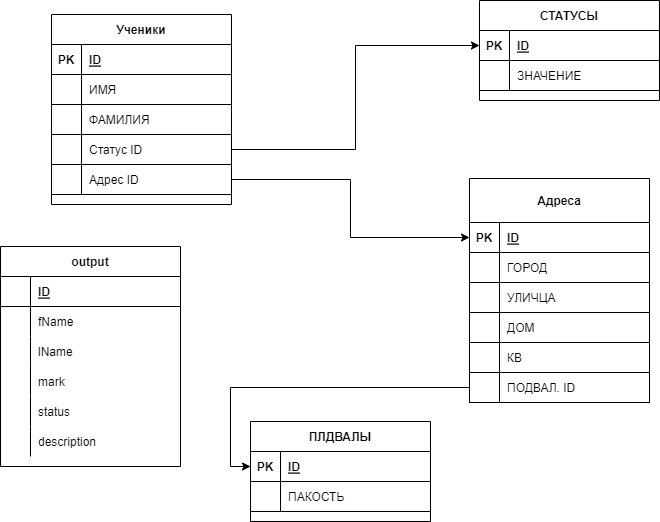

The diagram above was exported from draw.io. Its source (the exported page's mxGraphModel, read from the mxfile embedded in the PNG):
<mxGraphModel dx="1519" dy="372" grid="1" gridSize="10" guides="1" tooltips="1" connect="1" arrows="1" fold="1" page="1" pageScale="1" pageWidth="827" pageHeight="1169" math="0" shadow="0">
  <root>
    <mxCell id="0" />
    <mxCell id="1" parent="0" />
    <mxCell id="2" value="Ученики" style="shape=table;startSize=30;container=1;collapsible=1;childLayout=tableLayout;fixedRows=1;rowLines=0;fontStyle=1;align=center;resizeLast=1;" parent="1" vertex="1">
      <mxGeometry x="-19" y="98" width="180" height="190" as="geometry" />
    </mxCell>
    <mxCell id="3" value="" style="shape=tableRow;horizontal=0;startSize=0;swimlaneHead=0;swimlaneBody=0;fillColor=none;collapsible=0;dropTarget=0;points=[[0,0.5],[1,0.5]];portConstraint=eastwest;top=0;left=0;right=0;bottom=1;" parent="2" vertex="1">
      <mxGeometry y="30" width="180" height="30" as="geometry" />
    </mxCell>
    <mxCell id="4" value="PK" style="shape=partialRectangle;connectable=0;fillColor=none;top=0;left=0;bottom=0;right=0;fontStyle=1;overflow=hidden;" parent="3" vertex="1">
      <mxGeometry width="30" height="30" as="geometry">
        <mxRectangle width="30" height="30" as="alternateBounds" />
      </mxGeometry>
    </mxCell>
    <mxCell id="5" value="ID" style="shape=partialRectangle;connectable=0;fillColor=none;top=0;left=0;bottom=0;right=0;align=left;spacingLeft=6;fontStyle=5;overflow=hidden;" parent="3" vertex="1">
      <mxGeometry x="30" width="150" height="30" as="geometry">
        <mxRectangle width="150" height="30" as="alternateBounds" />
      </mxGeometry>
    </mxCell>
    <mxCell id="6" value="" style="shape=tableRow;horizontal=0;startSize=0;swimlaneHead=0;swimlaneBody=0;fillColor=none;collapsible=0;dropTarget=0;points=[[0,0.5],[1,0.5]];portConstraint=eastwest;top=0;left=0;right=0;bottom=0;" parent="2" vertex="1">
      <mxGeometry y="60" width="180" height="30" as="geometry" />
    </mxCell>
    <mxCell id="7" value="" style="shape=partialRectangle;connectable=0;fillColor=none;top=0;left=0;bottom=0;right=0;editable=1;overflow=hidden;" parent="6" vertex="1">
      <mxGeometry width="30" height="30" as="geometry">
        <mxRectangle width="30" height="30" as="alternateBounds" />
      </mxGeometry>
    </mxCell>
    <mxCell id="8" value="ИМЯ" style="shape=partialRectangle;connectable=0;fillColor=none;top=0;left=0;bottom=0;right=0;align=left;spacingLeft=6;overflow=hidden;" parent="6" vertex="1">
      <mxGeometry x="30" width="150" height="30" as="geometry">
        <mxRectangle width="150" height="30" as="alternateBounds" />
      </mxGeometry>
    </mxCell>
    <mxCell id="9" value="" style="shape=tableRow;horizontal=0;startSize=0;swimlaneHead=0;swimlaneBody=0;fillColor=none;collapsible=0;dropTarget=0;points=[[0,0.5],[1,0.5]];portConstraint=eastwest;top=0;left=0;right=0;bottom=0;" parent="2" vertex="1">
      <mxGeometry y="90" width="180" height="30" as="geometry" />
    </mxCell>
    <mxCell id="10" value="" style="shape=partialRectangle;connectable=0;fillColor=none;top=0;left=0;bottom=0;right=0;editable=1;overflow=hidden;" parent="9" vertex="1">
      <mxGeometry width="30" height="30" as="geometry">
        <mxRectangle width="30" height="30" as="alternateBounds" />
      </mxGeometry>
    </mxCell>
    <mxCell id="11" value="ФАМИЛИЯ" style="shape=partialRectangle;connectable=0;fillColor=none;top=0;left=0;bottom=0;right=0;align=left;spacingLeft=6;overflow=hidden;" parent="9" vertex="1">
      <mxGeometry x="30" width="150" height="30" as="geometry">
        <mxRectangle width="150" height="30" as="alternateBounds" />
      </mxGeometry>
    </mxCell>
    <mxCell id="12" value="" style="shape=tableRow;horizontal=0;startSize=0;swimlaneHead=0;swimlaneBody=0;fillColor=none;collapsible=0;dropTarget=0;points=[[0,0.5],[1,0.5]];portConstraint=eastwest;top=0;left=0;right=0;bottom=0;" parent="2" vertex="1">
      <mxGeometry y="120" width="180" height="30" as="geometry" />
    </mxCell>
    <mxCell id="13" value="" style="shape=partialRectangle;connectable=0;fillColor=none;top=0;left=0;bottom=0;right=0;editable=1;overflow=hidden;" parent="12" vertex="1">
      <mxGeometry width="30" height="30" as="geometry">
        <mxRectangle width="30" height="30" as="alternateBounds" />
      </mxGeometry>
    </mxCell>
    <mxCell id="14" value="Статус ID" style="shape=partialRectangle;connectable=0;fillColor=none;top=0;left=0;bottom=0;right=0;align=left;spacingLeft=6;overflow=hidden;" parent="12" vertex="1">
      <mxGeometry x="30" width="150" height="30" as="geometry">
        <mxRectangle width="150" height="30" as="alternateBounds" />
      </mxGeometry>
    </mxCell>
    <mxCell id="15" value="" style="shape=tableRow;horizontal=0;startSize=0;swimlaneHead=0;swimlaneBody=0;fillColor=none;collapsible=0;dropTarget=0;points=[[0,0.5],[1,0.5]];portConstraint=eastwest;top=0;left=0;right=0;bottom=0;" parent="2" vertex="1">
      <mxGeometry y="150" width="180" height="30" as="geometry" />
    </mxCell>
    <mxCell id="16" value="" style="shape=partialRectangle;connectable=0;fillColor=none;top=0;left=0;bottom=0;right=0;editable=1;overflow=hidden;" parent="15" vertex="1">
      <mxGeometry width="30" height="30" as="geometry">
        <mxRectangle width="30" height="30" as="alternateBounds" />
      </mxGeometry>
    </mxCell>
    <mxCell id="17" value="Адрес ID" style="shape=partialRectangle;connectable=0;fillColor=none;top=0;left=0;bottom=0;right=0;align=left;spacingLeft=6;overflow=hidden;" parent="15" vertex="1">
      <mxGeometry x="30" width="150" height="30" as="geometry">
        <mxRectangle width="150" height="30" as="alternateBounds" />
      </mxGeometry>
    </mxCell>
    <mxCell id="18" value="СТАТУСЫ" style="shape=table;startSize=30;container=1;collapsible=1;childLayout=tableLayout;fixedRows=1;rowLines=0;fontStyle=1;align=center;resizeLast=1;" parent="1" vertex="1">
      <mxGeometry x="409" y="84" width="180" height="99.97743225097656" as="geometry" />
    </mxCell>
    <mxCell id="19" value="" style="shape=tableRow;horizontal=0;startSize=0;swimlaneHead=0;swimlaneBody=0;fillColor=none;collapsible=0;dropTarget=0;points=[[0,0.5],[1,0.5]];portConstraint=eastwest;top=0;left=0;right=0;bottom=1;" parent="18" vertex="1">
      <mxGeometry y="30" width="180" height="30" as="geometry" />
    </mxCell>
    <mxCell id="20" value="PK" style="shape=partialRectangle;connectable=0;fillColor=none;top=0;left=0;bottom=0;right=0;fontStyle=1;overflow=hidden;" parent="19" vertex="1">
      <mxGeometry width="30" height="30" as="geometry">
        <mxRectangle width="30" height="30" as="alternateBounds" />
      </mxGeometry>
    </mxCell>
    <mxCell id="21" value="ID" style="shape=partialRectangle;connectable=0;fillColor=none;top=0;left=0;bottom=0;right=0;align=left;spacingLeft=6;fontStyle=5;overflow=hidden;" parent="19" vertex="1">
      <mxGeometry x="30" width="150" height="30" as="geometry">
        <mxRectangle width="150" height="30" as="alternateBounds" />
      </mxGeometry>
    </mxCell>
    <mxCell id="22" value="" style="shape=tableRow;horizontal=0;startSize=0;swimlaneHead=0;swimlaneBody=0;fillColor=none;collapsible=0;dropTarget=0;points=[[0,0.5],[1,0.5]];portConstraint=eastwest;top=0;left=0;right=0;bottom=0;" parent="18" vertex="1">
      <mxGeometry y="60" width="180" height="30" as="geometry" />
    </mxCell>
    <mxCell id="23" value="" style="shape=partialRectangle;connectable=0;fillColor=none;top=0;left=0;bottom=0;right=0;editable=1;overflow=hidden;" parent="22" vertex="1">
      <mxGeometry width="30" height="30" as="geometry">
        <mxRectangle width="30" height="30" as="alternateBounds" />
      </mxGeometry>
    </mxCell>
    <mxCell id="24" value="ЗНАЧЕНИЕ" style="shape=partialRectangle;connectable=0;fillColor=none;top=0;left=0;bottom=0;right=0;align=left;spacingLeft=6;overflow=hidden;" parent="22" vertex="1">
      <mxGeometry x="30" width="150" height="30" as="geometry">
        <mxRectangle width="150" height="30" as="alternateBounds" />
      </mxGeometry>
    </mxCell>
    <mxCell id="25" style="edgeStyle=orthogonalEdgeStyle;rounded=0;orthogonalLoop=1;jettySize=auto;html=1;entryX=0;entryY=0.5;entryDx=0;entryDy=0;" parent="1" source="12" target="19" edge="1">
      <mxGeometry relative="1" as="geometry" />
    </mxCell>
    <mxCell id="26" value="Адреса" style="shape=table;startSize=44;container=1;collapsible=1;childLayout=tableLayout;fixedRows=1;rowLines=0;fontStyle=1;align=center;resizeLast=1;" parent="1" vertex="1">
      <mxGeometry x="399" y="262" width="180" height="224" as="geometry" />
    </mxCell>
    <mxCell id="27" value="" style="shape=tableRow;horizontal=0;startSize=0;swimlaneHead=0;swimlaneBody=0;fillColor=none;collapsible=0;dropTarget=0;points=[[0,0.5],[1,0.5]];portConstraint=eastwest;top=0;left=0;right=0;bottom=1;" parent="26" vertex="1">
      <mxGeometry y="44" width="180" height="30" as="geometry" />
    </mxCell>
    <mxCell id="28" value="PK" style="shape=partialRectangle;connectable=0;fillColor=none;top=0;left=0;bottom=0;right=0;fontStyle=1;overflow=hidden;" parent="27" vertex="1">
      <mxGeometry width="30" height="30" as="geometry">
        <mxRectangle width="30" height="30" as="alternateBounds" />
      </mxGeometry>
    </mxCell>
    <mxCell id="29" value="ID" style="shape=partialRectangle;connectable=0;fillColor=none;top=0;left=0;bottom=0;right=0;align=left;spacingLeft=6;fontStyle=5;overflow=hidden;" parent="27" vertex="1">
      <mxGeometry x="30" width="150" height="30" as="geometry">
        <mxRectangle width="150" height="30" as="alternateBounds" />
      </mxGeometry>
    </mxCell>
    <mxCell id="30" value="" style="shape=tableRow;horizontal=0;startSize=0;swimlaneHead=0;swimlaneBody=0;fillColor=none;collapsible=0;dropTarget=0;points=[[0,0.5],[1,0.5]];portConstraint=eastwest;top=0;left=0;right=0;bottom=0;" parent="26" vertex="1">
      <mxGeometry y="74" width="180" height="30" as="geometry" />
    </mxCell>
    <mxCell id="31" value="" style="shape=partialRectangle;connectable=0;fillColor=none;top=0;left=0;bottom=0;right=0;editable=1;overflow=hidden;" parent="30" vertex="1">
      <mxGeometry width="30" height="30" as="geometry">
        <mxRectangle width="30" height="30" as="alternateBounds" />
      </mxGeometry>
    </mxCell>
    <mxCell id="32" value="ГОРОД" style="shape=partialRectangle;connectable=0;fillColor=none;top=0;left=0;bottom=0;right=0;align=left;spacingLeft=6;overflow=hidden;" parent="30" vertex="1">
      <mxGeometry x="30" width="150" height="30" as="geometry">
        <mxRectangle width="150" height="30" as="alternateBounds" />
      </mxGeometry>
    </mxCell>
    <mxCell id="33" value="" style="shape=tableRow;horizontal=0;startSize=0;swimlaneHead=0;swimlaneBody=0;fillColor=none;collapsible=0;dropTarget=0;points=[[0,0.5],[1,0.5]];portConstraint=eastwest;top=0;left=0;right=0;bottom=0;" parent="26" vertex="1">
      <mxGeometry y="104" width="180" height="30" as="geometry" />
    </mxCell>
    <mxCell id="34" value="" style="shape=partialRectangle;connectable=0;fillColor=none;top=0;left=0;bottom=0;right=0;editable=1;overflow=hidden;" parent="33" vertex="1">
      <mxGeometry width="30" height="30" as="geometry">
        <mxRectangle width="30" height="30" as="alternateBounds" />
      </mxGeometry>
    </mxCell>
    <mxCell id="35" value="УЛИЧЦА" style="shape=partialRectangle;connectable=0;fillColor=none;top=0;left=0;bottom=0;right=0;align=left;spacingLeft=6;overflow=hidden;" parent="33" vertex="1">
      <mxGeometry x="30" width="150" height="30" as="geometry">
        <mxRectangle width="150" height="30" as="alternateBounds" />
      </mxGeometry>
    </mxCell>
    <mxCell id="36" value="" style="shape=tableRow;horizontal=0;startSize=0;swimlaneHead=0;swimlaneBody=0;fillColor=none;collapsible=0;dropTarget=0;points=[[0,0.5],[1,0.5]];portConstraint=eastwest;top=0;left=0;right=0;bottom=0;" parent="26" vertex="1">
      <mxGeometry y="134" width="180" height="30" as="geometry" />
    </mxCell>
    <mxCell id="37" value="" style="shape=partialRectangle;connectable=0;fillColor=none;top=0;left=0;bottom=0;right=0;editable=1;overflow=hidden;" parent="36" vertex="1">
      <mxGeometry width="30" height="30" as="geometry">
        <mxRectangle width="30" height="30" as="alternateBounds" />
      </mxGeometry>
    </mxCell>
    <mxCell id="38" value="ДОМ" style="shape=partialRectangle;connectable=0;fillColor=none;top=0;left=0;bottom=0;right=0;align=left;spacingLeft=6;overflow=hidden;" parent="36" vertex="1">
      <mxGeometry x="30" width="150" height="30" as="geometry">
        <mxRectangle width="150" height="30" as="alternateBounds" />
      </mxGeometry>
    </mxCell>
    <mxCell id="39" value="" style="shape=tableRow;horizontal=0;startSize=0;swimlaneHead=0;swimlaneBody=0;fillColor=none;collapsible=0;dropTarget=0;points=[[0,0.5],[1,0.5]];portConstraint=eastwest;top=0;left=0;right=0;bottom=0;" parent="26" vertex="1">
      <mxGeometry y="164" width="180" height="30" as="geometry" />
    </mxCell>
    <mxCell id="40" value="" style="shape=partialRectangle;connectable=0;fillColor=none;top=0;left=0;bottom=0;right=0;editable=1;overflow=hidden;" parent="39" vertex="1">
      <mxGeometry width="30" height="30" as="geometry">
        <mxRectangle width="30" height="30" as="alternateBounds" />
      </mxGeometry>
    </mxCell>
    <mxCell id="41" value="КВ" style="shape=partialRectangle;connectable=0;fillColor=none;top=0;left=0;bottom=0;right=0;align=left;spacingLeft=6;overflow=hidden;" parent="39" vertex="1">
      <mxGeometry x="30" width="150" height="30" as="geometry">
        <mxRectangle width="150" height="30" as="alternateBounds" />
      </mxGeometry>
    </mxCell>
    <mxCell id="42" value="" style="shape=tableRow;horizontal=0;startSize=0;swimlaneHead=0;swimlaneBody=0;fillColor=none;collapsible=0;dropTarget=0;points=[[0,0.5],[1,0.5]];portConstraint=eastwest;top=0;left=0;right=0;bottom=0;" parent="26" vertex="1">
      <mxGeometry y="194" width="180" height="30" as="geometry" />
    </mxCell>
    <mxCell id="43" value="" style="shape=partialRectangle;connectable=0;fillColor=none;top=0;left=0;bottom=0;right=0;editable=1;overflow=hidden;" parent="42" vertex="1">
      <mxGeometry width="30" height="30" as="geometry">
        <mxRectangle width="30" height="30" as="alternateBounds" />
      </mxGeometry>
    </mxCell>
    <mxCell id="44" value="ПОДВАЛ. ID" style="shape=partialRectangle;connectable=0;fillColor=none;top=0;left=0;bottom=0;right=0;align=left;spacingLeft=6;overflow=hidden;" parent="42" vertex="1">
      <mxGeometry x="30" width="150" height="30" as="geometry">
        <mxRectangle width="150" height="30" as="alternateBounds" />
      </mxGeometry>
    </mxCell>
    <mxCell id="45" style="edgeStyle=orthogonalEdgeStyle;rounded=0;orthogonalLoop=1;jettySize=auto;html=1;entryX=0;entryY=0.5;entryDx=0;entryDy=0;" parent="1" source="15" target="27" edge="1">
      <mxGeometry relative="1" as="geometry" />
    </mxCell>
    <mxCell id="46" value="ПЛДВАЛЫ" style="shape=table;startSize=30;container=1;collapsible=1;childLayout=tableLayout;fixedRows=1;rowLines=0;fontStyle=1;align=center;resizeLast=1;" parent="1" vertex="1">
      <mxGeometry x="180" y="505" width="180" height="99.97743225097656" as="geometry" />
    </mxCell>
    <mxCell id="47" value="" style="shape=tableRow;horizontal=0;startSize=0;swimlaneHead=0;swimlaneBody=0;fillColor=none;collapsible=0;dropTarget=0;points=[[0,0.5],[1,0.5]];portConstraint=eastwest;top=0;left=0;right=0;bottom=1;" parent="46" vertex="1">
      <mxGeometry y="30" width="180" height="30" as="geometry" />
    </mxCell>
    <mxCell id="48" value="PK" style="shape=partialRectangle;connectable=0;fillColor=none;top=0;left=0;bottom=0;right=0;fontStyle=1;overflow=hidden;" parent="47" vertex="1">
      <mxGeometry width="30" height="30" as="geometry">
        <mxRectangle width="30" height="30" as="alternateBounds" />
      </mxGeometry>
    </mxCell>
    <mxCell id="49" value="ID" style="shape=partialRectangle;connectable=0;fillColor=none;top=0;left=0;bottom=0;right=0;align=left;spacingLeft=6;fontStyle=5;overflow=hidden;" parent="47" vertex="1">
      <mxGeometry x="30" width="150" height="30" as="geometry">
        <mxRectangle width="150" height="30" as="alternateBounds" />
      </mxGeometry>
    </mxCell>
    <mxCell id="50" value="" style="shape=tableRow;horizontal=0;startSize=0;swimlaneHead=0;swimlaneBody=0;fillColor=none;collapsible=0;dropTarget=0;points=[[0,0.5],[1,0.5]];portConstraint=eastwest;top=0;left=0;right=0;bottom=0;" parent="46" vertex="1">
      <mxGeometry y="60" width="180" height="30" as="geometry" />
    </mxCell>
    <mxCell id="51" value="" style="shape=partialRectangle;connectable=0;fillColor=none;top=0;left=0;bottom=0;right=0;editable=1;overflow=hidden;" parent="50" vertex="1">
      <mxGeometry width="30" height="30" as="geometry">
        <mxRectangle width="30" height="30" as="alternateBounds" />
      </mxGeometry>
    </mxCell>
    <mxCell id="52" value="ПАКОСТЬ" style="shape=partialRectangle;connectable=0;fillColor=none;top=0;left=0;bottom=0;right=0;align=left;spacingLeft=6;overflow=hidden;" parent="50" vertex="1">
      <mxGeometry x="30" width="150" height="30" as="geometry">
        <mxRectangle width="150" height="30" as="alternateBounds" />
      </mxGeometry>
    </mxCell>
    <mxCell id="53" style="edgeStyle=orthogonalEdgeStyle;rounded=0;orthogonalLoop=1;jettySize=auto;html=1;entryX=0;entryY=0.5;entryDx=0;entryDy=0;" parent="1" source="42" target="47" edge="1">
      <mxGeometry relative="1" as="geometry" />
    </mxCell>
    <mxCell id="54" value="output" style="shape=table;startSize=30;container=1;collapsible=1;childLayout=tableLayout;fixedRows=1;rowLines=0;fontStyle=1;align=center;resizeLast=1;" parent="1" vertex="1">
      <mxGeometry x="-70" y="330" width="180" height="220" as="geometry" />
    </mxCell>
    <mxCell id="55" value="" style="shape=partialRectangle;collapsible=0;dropTarget=0;pointerEvents=0;fillColor=none;top=0;left=0;bottom=1;right=0;points=[[0,0.5],[1,0.5]];portConstraint=eastwest;" parent="54" vertex="1">
      <mxGeometry y="30" width="180" height="30" as="geometry" />
    </mxCell>
    <mxCell id="56" value="" style="shape=partialRectangle;connectable=0;fillColor=none;top=0;left=0;bottom=0;right=0;fontStyle=1;overflow=hidden;" parent="55" vertex="1">
      <mxGeometry width="30" height="30" as="geometry">
        <mxRectangle width="30" height="30" as="alternateBounds" />
      </mxGeometry>
    </mxCell>
    <mxCell id="57" value="ID" style="shape=partialRectangle;connectable=0;fillColor=none;top=0;left=0;bottom=0;right=0;align=left;spacingLeft=6;fontStyle=5;overflow=hidden;" parent="55" vertex="1">
      <mxGeometry x="30" width="150" height="30" as="geometry">
        <mxRectangle width="150" height="30" as="alternateBounds" />
      </mxGeometry>
    </mxCell>
    <mxCell id="58" value="" style="shape=partialRectangle;collapsible=0;dropTarget=0;pointerEvents=0;fillColor=none;top=0;left=0;bottom=0;right=0;points=[[0,0.5],[1,0.5]];portConstraint=eastwest;" parent="54" vertex="1">
      <mxGeometry y="60" width="180" height="30" as="geometry" />
    </mxCell>
    <mxCell id="59" value="" style="shape=partialRectangle;connectable=0;fillColor=none;top=0;left=0;bottom=0;right=0;editable=1;overflow=hidden;" parent="58" vertex="1">
      <mxGeometry width="30" height="30" as="geometry">
        <mxRectangle width="30" height="30" as="alternateBounds" />
      </mxGeometry>
    </mxCell>
    <mxCell id="60" value="fName" style="shape=partialRectangle;connectable=0;fillColor=none;top=0;left=0;bottom=0;right=0;align=left;spacingLeft=6;overflow=hidden;" parent="58" vertex="1">
      <mxGeometry x="30" width="150" height="30" as="geometry">
        <mxRectangle width="150" height="30" as="alternateBounds" />
      </mxGeometry>
    </mxCell>
    <mxCell id="61" value="" style="shape=partialRectangle;collapsible=0;dropTarget=0;pointerEvents=0;fillColor=none;top=0;left=0;bottom=0;right=0;points=[[0,0.5],[1,0.5]];portConstraint=eastwest;" parent="54" vertex="1">
      <mxGeometry y="90" width="180" height="30" as="geometry" />
    </mxCell>
    <mxCell id="62" value="" style="shape=partialRectangle;connectable=0;fillColor=none;top=0;left=0;bottom=0;right=0;editable=1;overflow=hidden;" parent="61" vertex="1">
      <mxGeometry width="30" height="30" as="geometry">
        <mxRectangle width="30" height="30" as="alternateBounds" />
      </mxGeometry>
    </mxCell>
    <mxCell id="63" value="lName" style="shape=partialRectangle;connectable=0;fillColor=none;top=0;left=0;bottom=0;right=0;align=left;spacingLeft=6;overflow=hidden;" parent="61" vertex="1">
      <mxGeometry x="30" width="150" height="30" as="geometry">
        <mxRectangle width="150" height="30" as="alternateBounds" />
      </mxGeometry>
    </mxCell>
    <mxCell id="64" value="" style="shape=partialRectangle;collapsible=0;dropTarget=0;pointerEvents=0;fillColor=none;top=0;left=0;bottom=0;right=0;points=[[0,0.5],[1,0.5]];portConstraint=eastwest;" parent="54" vertex="1">
      <mxGeometry y="120" width="180" height="30" as="geometry" />
    </mxCell>
    <mxCell id="65" value="" style="shape=partialRectangle;connectable=0;fillColor=none;top=0;left=0;bottom=0;right=0;editable=1;overflow=hidden;" parent="64" vertex="1">
      <mxGeometry width="30" height="30" as="geometry">
        <mxRectangle width="30" height="30" as="alternateBounds" />
      </mxGeometry>
    </mxCell>
    <mxCell id="66" value="mark" style="shape=partialRectangle;connectable=0;fillColor=none;top=0;left=0;bottom=0;right=0;align=left;spacingLeft=6;overflow=hidden;" parent="64" vertex="1">
      <mxGeometry x="30" width="150" height="30" as="geometry">
        <mxRectangle width="150" height="30" as="alternateBounds" />
      </mxGeometry>
    </mxCell>
    <mxCell id="67" value="" style="shape=partialRectangle;collapsible=0;dropTarget=0;pointerEvents=0;fillColor=none;top=0;left=0;bottom=0;right=0;points=[[0,0.5],[1,0.5]];portConstraint=eastwest;" parent="54" vertex="1">
      <mxGeometry y="150" width="180" height="30" as="geometry" />
    </mxCell>
    <mxCell id="68" value="" style="shape=partialRectangle;connectable=0;fillColor=none;top=0;left=0;bottom=0;right=0;editable=1;overflow=hidden;" parent="67" vertex="1">
      <mxGeometry width="30" height="30" as="geometry">
        <mxRectangle width="30" height="30" as="alternateBounds" />
      </mxGeometry>
    </mxCell>
    <mxCell id="69" value="status" style="shape=partialRectangle;connectable=0;fillColor=none;top=0;left=0;bottom=0;right=0;align=left;spacingLeft=6;overflow=hidden;" parent="67" vertex="1">
      <mxGeometry x="30" width="150" height="30" as="geometry">
        <mxRectangle width="150" height="30" as="alternateBounds" />
      </mxGeometry>
    </mxCell>
    <mxCell id="70" value="" style="shape=partialRectangle;collapsible=0;dropTarget=0;pointerEvents=0;fillColor=none;top=0;left=0;bottom=0;right=0;points=[[0,0.5],[1,0.5]];portConstraint=eastwest;" parent="54" vertex="1">
      <mxGeometry y="180" width="180" height="30" as="geometry" />
    </mxCell>
    <mxCell id="71" value="" style="shape=partialRectangle;connectable=0;fillColor=none;top=0;left=0;bottom=0;right=0;editable=1;overflow=hidden;" parent="70" vertex="1">
      <mxGeometry width="30" height="30" as="geometry">
        <mxRectangle width="30" height="30" as="alternateBounds" />
      </mxGeometry>
    </mxCell>
    <mxCell id="72" value="description" style="shape=partialRectangle;connectable=0;fillColor=none;top=0;left=0;bottom=0;right=0;align=left;spacingLeft=6;overflow=hidden;" parent="70" vertex="1">
      <mxGeometry x="30" width="150" height="30" as="geometry">
        <mxRectangle width="150" height="30" as="alternateBounds" />
      </mxGeometry>
    </mxCell>
  </root>
</mxGraphModel>